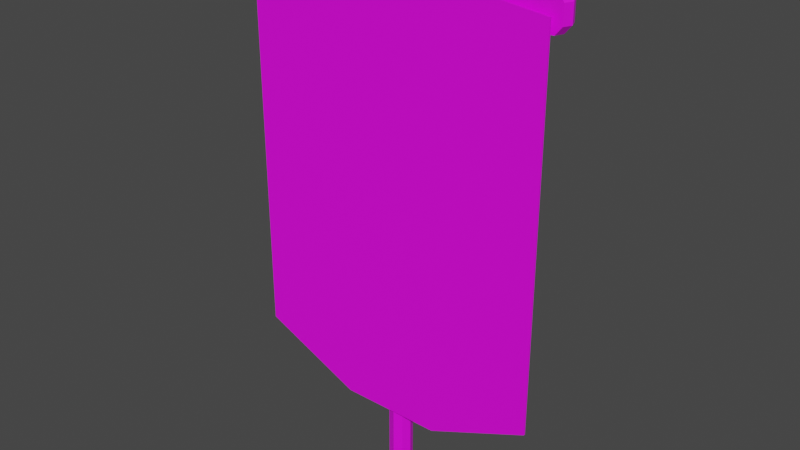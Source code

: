 # Source: miniboss_banner.blend  (saved by Blender 4.0.36; exported with 4.5.12 LTS)
import bpy
from mathutils import Matrix  # noqa: F401  (used for matrix-valued properties, if any)

bpy.ops.wm.read_factory_settings(use_empty=True)
scene = bpy.context.scene
scene.name = 'Scene'

# ---- collections
col_collection = bpy.data.collections.new('Collection'); scene.collection.children.link(col_collection)

# ---- images (referenced by path relative to the original .blend; pixels are not part of the script)
import os
ASSET_DIR = os.environ.get("B2B_ASSET_DIR", "")  # directory of the original .blend (textures are referenced by path, not embedded)
HERE = os.path.dirname(os.path.abspath(__file__))  # packed textures are extracted next to this script under _unpacked/

def load_image(name, relpath, width, height, colorspace="sRGB"):
    """Load a texture the original file referenced (path relative to the .blend, or extracted next to this script)."""
    p = next((c for c in (os.path.join(HERE, relpath), os.path.join(ASSET_DIR, relpath)) if relpath and os.path.exists(c)), "")
    if p:
        img = bpy.data.images.load(p, check_existing=True)
        img.name = name
    else:  # same state as the original file: an image datablock whose file is absent (Cycles renders it pink)
        img = bpy.data.images.new(name, width, height)
        img.source = "FILE"
        img.filepath = "//" + (relpath or name)
    img.colorspace_settings.name = colorspace
    return img
img_base_palette_png = load_image('base_palette.png', 'base_palette.png', 1024, 1024, 'sRGB')

# ---- materials (node trees are filled in below, after node groups)
mat_basepalette = bpy.data.materials.new('BasePalette')
mat_basepalette.alpha_threshold = 0.0
mat_basepalette.use_transparent_shadow = False
mat_basepalette.roughness = 0.5
mat_basepalette.line_color = (0.0, 0.0, 0.0, 1.0)

# ---- material node trees
mat_basepalette.use_nodes = True; mat_basepalette.node_tree.nodes.clear()
_N = mat_basepalette.node_tree.nodes; _L = mat_basepalette.node_tree.links
n0 = _N.new('ShaderNodeOutputMaterial'); n0.name = 'Material Output'; n0.location = (300, 300)
n1 = _N.new('ShaderNodeBsdfPrincipled'); n1.name = 'Principled BSDF'; n1.location = (10, 300)
n1.distribution = 'GGX'
n1.subsurface_method = 'RANDOM_WALK_SKIN'
n1.inputs[3].default_value = 1.45
n1.inputs[27].default_value = (0.0, 0.0, 0.0, 1.0)
n1.inputs[28].default_value = 1.0
n2 = _N.new('ShaderNodeTexImage'); n2.name = 'Image Texture'; n2.location = (-464, 137)
n2.image = img_base_palette_png
_L.new(n1.outputs[0], n0.inputs[0])
_L.new(n2.outputs[0], n1.inputs[0])
n0.is_active_output = True

# ---- world
world_world = bpy.data.worlds.new('World'); scene.world = world_world
world_world.use_nodes = True; world_world.node_tree.nodes.clear()
_N = world_world.node_tree.nodes; _L = world_world.node_tree.links
n0 = _N.new('ShaderNodeOutputWorld'); n0.name = 'World Output'; n0.location = (300, 300)
n1 = _N.new('ShaderNodeBackground'); n1.name = 'Background'; n1.location = (10, 300)
n1.inputs[0].default_value = (0.05088, 0.05088, 0.05088, 1.0)
_L.new(n1.outputs[0], n0.inputs[0])
n0.is_active_output = True
world_world.color = (0.05088, 0.05088, 0.05088)
world_world.use_sun_shadow = False
world_world.sun_shadow_jitter_overblur = 0.0

# ---- meshes
me_cylinder = bpy.data.meshes.new('Cylinder')
me_cylinder.from_pydata([(-0.0349, -0.02618, -3.785e-05), (0.03492, -0.02618, -3.785e-05), (-0.0349, 0.04363, -3.785e-05), (0.03492, 0.04363, -3.785e-05), (-0.04936, 0.008723, -3.785e-05), (9.01e-06, -0.04064, -3.785e-05), (0.04938, 0.008723, -3.785e-05), (9.01e-06, 0.05809, -3.785e-05), (9.013e-06, 0.008723, -3.785e-05), (-0.04936, 0.008723, 2.165), (-0.0349, -0.02618, 2.165), (9.01e-06, -0.04064, 2.165), (0.03492, -0.02618, 2.165), (0.04938, 0.008723, 2.165), (0.03492, 0.04363, 2.165), (9.01e-06, 0.05809, 2.165), (-0.0349, 0.04363, 2.165), (-0.2579, 0.008723, 2.209), (9.01e-06, 0.05809, 2.012), (9.01e-06, 0.05809, 2.098), (0.03492, 0.04363, 2.098), (0.03492, 0.04363, 2.012), (9.01e-06, -0.04064, 2.012), (9.01e-06, -0.04064, 2.098), (-0.0349, -0.02618, 2.098), (-0.0349, -0.02618, 2.012), (-0.0349, 0.04363, 2.012), (-0.0349, 0.04363, 2.098), (0.03492, -0.02618, 2.012), (0.03492, -0.02618, 2.098), (0.04938, 0.008723, 2.012), (0.04938, 0.008723, 2.098), (-0.04936, 0.008723, 2.012), (-0.04936, 0.008723, 2.098), (0.5525, 0.04363, 2.098), (0.5525, 0.04363, 2.012), (-0.5525, -0.02618, 2.098), (-0.5525, -0.02618, 2.012), (-0.5525, 0.04363, 2.012), (-0.5525, 0.04363, 2.098), (0.5525, -0.02618, 2.012), (0.5525, -0.02618, 2.098), (-0.567, 0.008723, 2.012), (-0.567, 0.008723, 2.098), (0.567, 0.008723, 2.012), (0.567, 0.008723, 2.098), (0.5732, 0.04363, 2.126), (0.5732, 0.04363, 1.984), (-0.5731, 0.04363, 1.984), (-0.5731, 0.04363, 2.126), (-0.5876, 0.008723, 1.984), (-0.5876, 0.008723, 2.126), (0.5876, 0.008723, 1.984), (0.5876, 0.008723, 2.126), (0.644, 0.04363, 2.126), (0.644, 0.04363, 1.984), (-0.6439, 0.04363, 1.984), (-0.6439, 0.04363, 2.126), (-0.6584, 0.008723, 1.984), (-0.6584, 0.008723, 2.126), (0.6584, 0.008723, 1.984), (0.6584, 0.008723, 2.126), (0.672, 0.04266, 2.093), (0.672, 0.04266, 2.017), (-0.672, -0.02522, 2.093), (-0.672, -0.02522, 2.017), (-0.672, 0.04266, 2.017), (-0.672, 0.04266, 2.093), (0.672, -0.02522, 2.017), (0.672, -0.02522, 2.093), (-0.686, 0.008723, 2.017), (-0.686, 0.008723, 2.093), (0.686, 0.008723, 2.017), (0.686, 0.008723, 2.093), (-0.2579, 0.008723, 2.173), (-0.2109, -0.02618, 2.173), (9.006e-06, -0.04064, 2.173), (0.211, -0.02618, 2.173), (0.2579, 0.008723, 2.173), (0.211, 0.04363, 2.173), (9.006e-06, 0.05809, 2.173), (-0.2109, 0.04363, 2.173), (-0.09741, 0.008723, 2.209), (-0.1824, -0.02618, 2.209), (9.006e-06, -0.04064, 2.209), (0.1824, -0.02618, 2.209), (0.2579, 0.008723, 2.209), (0.1824, 0.04363, 2.209), (9.006e-06, 0.05809, 2.209), (-0.1824, 0.04363, 2.209), (-0.06888, -0.02618, 2.209), (0.06889, -0.02618, 2.209), (0.09743, 0.008723, 2.209), (0.06889, 0.04363, 2.209), (-0.06888, 0.04363, 2.209), (9.013e-06, 0.008723, 2.209), (-0.5731, -0.02618, 2.126), (-0.5731, -0.02618, 1.984), (0.5732, -0.02618, 1.984), (0.5732, -0.02618, 2.126), (-0.6439, -0.02618, 2.126), (-0.6439, -0.02618, 1.984), (0.644, -0.02618, 1.984), (0.644, -0.02618, 2.126), (-0.6584, -0.04892, 0.4631), (-0.6584, -0.04892, 2.05), (0.644, -0.04892, 2.05), (0.644, -0.04892, 0.4631), (-0.6584, -0.05625, 2.05), (0.644, -0.05625, 2.05), (-0.6584, -0.05625, 0.4631), (0.644, -0.05625, 0.4631), (0.2098, -0.04892, 0.2706), (-0.2243, -0.04892, 0.2706), (0.2098, -0.05625, 0.2706), (-0.2243, -0.05625, 0.2706), (-0.2243, -0.04892, 2.098), (0.2098, -0.04892, 2.098), (-0.2243, -0.05625, 2.098), (0.2098, -0.05625, 2.098)], [], [(8, 7, 3, 6), (4, 2, 7, 8), (0, 4, 8, 5), (5, 8, 6, 1), (10, 11, 76, 75), (14, 15, 80, 79), (9, 10, 75, 74), (13, 14, 79, 78), (20, 19, 15, 14), (24, 23, 11, 10), (19, 27, 16, 15), (23, 29, 12, 11), (29, 31, 13, 12), (27, 33, 9, 16), (31, 20, 14, 13), (33, 24, 10, 9), (4, 0, 25, 32), (28, 30, 21, 35, 44, 40), (6, 3, 21, 30), (2, 4, 32, 26), (27, 26, 38, 39), (1, 6, 30, 28), (44, 35, 47, 52), (5, 1, 28, 22), (22, 28, 29, 23), (7, 2, 26, 18), (18, 26, 27, 19), (0, 5, 22, 25), (25, 22, 23, 24), (3, 7, 18, 21), (21, 18, 19, 20), (20, 31, 45, 34), (31, 29, 41, 45), (21, 20, 34, 35), (24, 33, 43, 36), (25, 24, 36, 37), (33, 27, 39, 43), (29, 28, 40, 41), (52, 47, 55, 60), (51, 49, 57, 59), (40, 44, 52, 98), (35, 34, 46, 47), (34, 45, 53, 46), (42, 37, 97, 50), (45, 41, 99, 53), (38, 42, 50, 48), (36, 43, 51, 96), (39, 38, 48, 49), (43, 39, 49, 51), (59, 57, 67, 71), (57, 56, 66, 67), (98, 52, 60, 102), (47, 46, 54, 55), (46, 53, 61, 54), (50, 97, 101, 58), (53, 99, 103, 61), (48, 50, 58, 56), (96, 51, 59, 100), (49, 48, 56, 57), (70, 65, 64, 71, 67, 66), (72, 63, 62, 73, 69, 68), (60, 55, 63, 72), (102, 60, 72, 68), (55, 54, 62, 63), (54, 61, 73, 62), (58, 101, 65, 70), (61, 103, 69, 73), (56, 58, 70, 66), (100, 59, 71, 64), (74, 75, 83, 17), (78, 79, 87, 86), (81, 74, 17, 89), (77, 78, 86, 85), (15, 16, 81, 80), (11, 12, 77, 76), (12, 13, 78, 77), (16, 9, 74, 81), (85, 86, 92, 91), (84, 85, 91), (88, 89, 94), (83, 84, 90), (79, 80, 88, 87), (75, 76, 84, 83), (80, 81, 89, 88), (76, 77, 85, 84), (95, 92, 93, 88), (82, 95, 88, 94), (90, 84, 95, 82), (84, 91, 92, 95), (89, 17, 82, 94), (86, 87, 93, 92), (17, 83, 90, 82), (87, 88, 93), (26, 32, 25, 37, 42, 38), (107, 112, 113, 104, 105, 116, 117, 106), (37, 36, 96, 100, 64, 65, 101, 97), (41, 40, 98, 102, 68, 69, 103, 99), (111, 109, 119, 118, 108, 110, 115, 114), (105, 104, 110, 108), (112, 107, 111, 114), (116, 105, 108, 118), (107, 106, 109, 111), (104, 113, 115, 110), (113, 112, 114, 115), (106, 117, 119, 109), (117, 116, 118, 119)])
_uv = me_cylinder.uv_layers.new(name='UVMap')
_uv.uv.foreach_set('vector', [0.4705, 0.7412, 0.4705, 0.7412, 0.4705, 0.7412, 0.4705, 0.7412, 0.4705, 0.7412, 0.4705, 0.7412, 0.4705, 0.7412, 0.4705, 0.7412, 0.4705, 0.7412, 0.4705, 0.7412, 0.4705, 0.7412, 0.4705, 0.7412, 0.4705, 0.7412, 0.4705, 0.7412, 0.4705, 0.7412, 0.4705, 0.7412, 0.4705, 0.7412, 0.4705, 0.7412, 0.4705, 0.7412, 0.4705, 0.7412, 0.4705, 0.7412, 0.4705, 0.7412, 0.4705, 0.7412, 0.4705, 0.7412, 0.4705, 0.7412, 0.4705, 0.7412, 0.4705, 0.7412, 0.4705, 0.7412, 0.4705, 0.7412, 0.4705, 0.7412, 0.4705, 0.7412, 0.4705, 0.7412, 0.4705, 0.7412, 0.4705, 0.7412, 0.4705, 0.7412, 0.4705, 0.7412, 0.4705, 0.7412, 0.4705, 0.7412, 0.4705, 0.7412, 0.4705, 0.7412, 0.4705, 0.7412, 0.4705, 0.7412, 0.4705, 0.7412, 0.4705, 0.7412, 0.4705, 0.7412, 0.4705, 0.7412, 0.4705, 0.7412, 0.4705, 0.7412, 0.4705, 0.7412, 0.4705, 0.7412, 0.4705, 0.7412, 0.4705, 0.7412, 0.4705, 0.7412, 0.4705, 0.7412, 0.4705, 0.7412, 0.4705, 0.7412, 0.4705, 0.7412, 0.4705, 0.7412, 0.4705, 0.7412, 0.4705, 0.7412, 0.4705, 0.7412, 0.4705, 0.7412, 0.4705, 0.7412, 0.4705, 0.7412, 0.4705, 0.7412, 0.4705, 0.7412, 0.4705, 0.7412, 0.4705, 0.7412, 0.4705, 0.7412, 0.4705, 0.7412, 0.4705, 0.7412, 0.4705, 0.7412, 0.4705, 0.7412, 0.4705, 0.7412, 0.4705, 0.7412, 0.4705, 0.7412, 0.4705, 0.7412, 0.4705, 0.7412, 0.4705, 0.7412, 0.4705, 0.7412, 0.4705, 0.7412, 0.4705, 0.7412, 0.4705, 0.7412, 0.4705, 0.7412, 0.4705, 0.7412, 0.4705, 0.7412, 0.4705, 0.7412, 0.4705, 0.7412, 0.4705, 0.7412, 0.4705, 0.7412, 0.4705, 0.7412, 0.4705, 0.7412, 0.4705, 0.7412, 0.4705, 0.7412, 0.4705, 0.7412, 0.4705, 0.7412, 0.4705, 0.7412, 0.4705, 0.7412, 0.4705, 0.7412, 0.4705, 0.7412, 0.4705, 0.7412, 0.4705, 0.7412, 0.4705, 0.7412, 0.4705, 0.7412, 0.4705, 0.7412, 0.4705, 0.7412, 0.4705, 0.7412, 0.4705, 0.7412, 0.4705, 0.7412, 0.4705, 0.7412, 0.4705, 0.7412, 0.4705, 0.7412, 0.4705, 0.7412, 0.4705, 0.7412, 0.4705, 0.7412, 0.4705, 0.7412, 0.4705, 0.7412, 0.4705, 0.7412, 0.4705, 0.7412, 0.4705, 0.7412, 0.4705, 0.7412, 0.4705, 0.7412, 0.4705, 0.7412, 0.4705, 0.7412, 0.4705, 0.7412, 0.4705, 0.7412, 0.4705, 0.7412, 0.4705, 0.7412, 0.4705, 0.7412, 0.4705, 0.7412, 0.4705, 0.7412, 0.4705, 0.7412, 0.4705, 0.7412, 0.4705, 0.7412, 0.4705, 0.7412, 0.4705, 0.7412, 0.4705, 0.7412, 0.4705, 0.7412, 0.4705, 0.7412, 0.4705, 0.7412, 0.4705, 0.7412, 0.4705, 0.7412, 0.4705, 0.7412, 0.4705, 0.7412, 0.4705, 0.7412, 0.4705, 0.7412, 0.4705, 0.7412, 0.4705, 0.7412, 0.4705, 0.7412, 0.4705, 0.7412, 0.4705, 0.7412, 0.4705, 0.7412, 0.4705, 0.7412, 0.4705, 0.7412, 0.4705, 0.7412, 0.4705, 0.7412, 0.4705, 0.7412, 0.4705, 0.7412, 0.4705, 0.7412, 0.4705, 0.7412, 0.4705, 0.7412, 0.4705, 0.7412, 0.4705, 0.7412, 0.4705, 0.7412, 0.4705, 0.7412, 0.4705, 0.7412, 0.4705, 0.7412, 0.4705, 0.7412, 0.4705, 0.7412, 0.4705, 0.7412, 0.4705, 0.7412, 0.4705, 0.7412, 0.4705, 0.7412, 0.4705, 0.7412, 0.4705, 0.7412, 0.4705, 0.7412, 0.4705, 0.7412, 0.4705, 0.7412, 0.4705, 0.7412, 0.4705, 0.7412, 0.4705, 0.7412, 0.4705, 0.7412, 0.4705, 0.7412, 0.4705, 0.7412, 0.4705, 0.7412, 0.4705, 0.7412, 0.4705, 0.7412, 0.4705, 0.7412, 0.4705, 0.7412, 0.4705, 0.7412, 0.4705, 0.7412, 0.4705, 0.7412, 0.4705, 0.7412, 0.4705, 0.7412, 0.4705, 0.7412, 0.4705, 0.7412, 0.4705, 0.7412, 0.4705, 0.7412, 0.4705, 0.7412, 0.4705, 0.7412, 0.4705, 0.7412, 0.4705, 0.7412, 0.4705, 0.7412, 0.4705, 0.7412, 0.4705, 0.7412, 0.4705, 0.7412, 0.4705, 0.7412, 0.4705, 0.7412, 0.4705, 0.7412, 0.4705, 0.7412, 0.4705, 0.7412, 0.4705, 0.7412, 0.4705, 0.7412, 0.4705, 0.7412, 0.4705, 0.7412, 0.4705, 0.7412, 0.4705, 0.7412, 0.4705, 0.7412, 0.4705, 0.7412, 0.4705, 0.7412, 0.4705, 0.7412, 0.4705, 0.7412, 0.4705, 0.7412, 0.4705, 0.7412, 0.4705, 0.7412, 0.4705, 0.7412, 0.4705, 0.7412, 0.4705, 0.7412, 0.4705, 0.7412, 0.4705, 0.7412, 0.4705, 0.7412, 0.4705, 0.7412, 0.4705, 0.7412, 0.4705, 0.7412, 0.4705, 0.7412, 0.4705, 0.7412, 0.4705, 0.7412, 0.4705, 0.7412, 0.4705, 0.7412, 0.4705, 0.7412, 0.4705, 0.7412, 0.4705, 0.7412, 0.4705, 0.7412, 0.4705, 0.7412, 0.4705, 0.7412, 0.4705, 0.7412, 0.4705, 0.7412, 0.4705, 0.7412, 0.4705, 0.7412, 0.4705, 0.7412, 0.4705, 0.7412, 0.4705, 0.7412, 0.4705, 0.7412, 0.4705, 0.7412, 0.4705, 0.7412, 0.4705, 0.7412, 0.4705, 0.7412, 0.4705, 0.7412, 0.4705, 0.7412, 0.4705, 0.7412, 0.4705, 0.7412, 0.4705, 0.7412, 0.4705, 0.7412, 0.4705, 0.7412, 0.4705, 0.7412, 0.4705, 0.7412, 0.4705, 0.7412, 0.4705, 0.7412, 0.4705, 0.7412, 0.4705, 0.7412, 0.4705, 0.7412, 0.4705, 0.7412, 0.4705, 0.7412, 0.4705, 0.7412, 0.4705, 0.7412, 0.4705, 0.7412, 0.4705, 0.7412, 0.4705, 0.7412, 0.4705, 0.7412, 0.4705, 0.7412, 0.4705, 0.7412, 0.4705, 0.7412, 0.4705, 0.7412, 0.4705, 0.7412, 0.4705, 0.7412, 0.4705, 0.7412, 0.4705, 0.7412, 0.4705, 0.7412, 0.4705, 0.7412, 0.4705, 0.7412, 0.4705, 0.7412, 0.4705, 0.7412, 0.4705, 0.7412, 0.4705, 0.7412, 0.4705, 0.7412, 0.4705, 0.7412, 0.4705, 0.7412, 0.4705, 0.7412, 0.4705, 0.7412, 0.4705, 0.7412, 0.4705, 0.7412, 0.4705, 0.7412, 0.4705, 0.7412, 0.4705, 0.7412, 0.4705, 0.7412, 0.4705, 0.7412, 0.4705, 0.7412, 0.4705, 0.7412, 0.4705, 0.7412, 0.4705, 0.7412, 0.4705, 0.7412, 0.4705, 0.7412, 0.4705, 0.7412, 0.4705, 0.7412, 0.4705, 0.7412, 0.4705, 0.7412, 0.4705, 0.7412, 0.4705, 0.7412, 0.4705, 0.7412, 0.4705, 0.7412, 0.4705, 0.7412, 0.4705, 0.7412, 0.4705, 0.7412, 0.4705, 0.7412, 0.4705, 0.7412, 0.4705, 0.7412, 0.4705, 0.7412, 0.4705, 0.7412, 0.4705, 0.7412, 0.4705, 0.7412, 0.4705, 0.7412, 0.4705, 0.7412, 0.4705, 0.7412, 0.4705, 0.7412, 0.4705, 0.7412, 0.4705, 0.7412, 0.4705, 0.7412, 0.4705, 0.7412, 0.4705, 0.7412, 0.4705, 0.7412, 0.4705, 0.7412, 0.4705, 0.7412, 0.4705, 0.7412, 0.4705, 0.7412, 0.4705, 0.7412, 0.4705, 0.7412, 0.4705, 0.7412, 0.4705, 0.7412, 0.4705, 0.7412, 0.4705, 0.7412, 0.4705, 0.7412, 0.4705, 0.7412, 0.4705, 0.7412, 0.4705, 0.7412, 0.4705, 0.7412, 0.4705, 0.7412, 0.4705, 0.7412, 0.4705, 0.7412, 0.4705, 0.7412, 0.4705, 0.7412, 0.4705, 0.7412, 0.4705, 0.7412, 0.4705, 0.7412, 0.4705, 0.7412, 0.4705, 0.7412, 0.4705, 0.7412, 0.4705, 0.7412, 0.4705, 0.7412, 0.4705, 0.7412, 0.4705, 0.7412, 0.4705, 0.7412, 0.4705, 0.7412, 0.4705, 0.7412, 0.4705, 0.7412, 0.4705, 0.7412, 0.4705, 0.7412, 0.4705, 0.7412, 0.4705, 0.7412, 0.4705, 0.7412, 0.4705, 0.7412, 0.02015, 0.9946, 0.02015, 0.9946, 0.02015, 0.9946, 0.02015, 0.9946, 0.02015, 0.9946, 0.02015, 0.9946, 0.02015, 0.9946, 0.02015, 0.9946, 0.4705, 0.7412, 0.4705, 0.7412, 0.4705, 0.7412, 0.4705, 0.7412, 0.4705, 0.7412, 0.4705, 0.7412, 0.4705, 0.7412, 0.4705, 0.7412, 0.4705, 0.7412, 0.4705, 0.7412, 0.4705, 0.7412, 0.4705, 0.7412, 0.4705, 0.7412, 0.4705, 0.7412, 0.4705, 0.7412, 0.4705, 0.7412, 0.02015, 0.9946, 0.02015, 0.9946, 0.02015, 0.9946, 0.02015, 0.9946, 0.02015, 0.9946, 0.02015, 0.9946, 0.02015, 0.9946, 0.02015, 0.9946, 0.02015, 0.9946, 0.02015, 0.9946, 0.02015, 0.9946, 0.02015, 0.9946, 0.02015, 0.9946, 0.02015, 0.9946, 0.02015, 0.9946, 0.02015, 0.9946, 0.02015, 0.9946, 0.02015, 0.9946, 0.02015, 0.9946, 0.02015, 0.9946, 0.02015, 0.9946, 0.02015, 0.9946, 0.02015, 0.9946, 0.02015, 0.9946, 0.02015, 0.9946, 0.02015, 0.9946, 0.02015, 0.9946, 0.02015, 0.9946, 0.02015, 0.9946, 0.02015, 0.9946, 0.02015, 0.9946, 0.02015, 0.9946, 0.02015, 0.9946, 0.02015, 0.9946, 0.02015, 0.9946, 0.02015, 0.9946, 0.02015, 0.9946, 0.02015, 0.9946, 0.02015, 0.9946, 0.02015, 0.9946])
me_cylinder.materials.append(mat_basepalette)
me_cylinder.update()

# ---- objects
ob_minibossbanner = bpy.data.objects.new('MinibossBanner', me_cylinder)

# ---- transforms, parenting, visibility, modifiers, constraints
ob_minibossbanner.location = (0.0, 0.0, 0.0)

# ---- collection membership
col_collection.objects.link(ob_minibossbanner)

# ---- scene / render settings (as saved in the file)
scene.frame_start = 1; scene.frame_end = 250; scene.frame_set(18)
scene.render.engine = 'BLENDER_EEVEE_NEXT'
scene.cycles.sampling_pattern = 'TABULATED_SOBOL'
scene.view_settings.view_transform = 'Filmic'
bpy.context.view_layer.update()

# ---- added for rendering (the .blend has no active camera and no usable light): camera, sun
cam_auto = bpy.data.cameras.new('AutoCamera')
cam_auto.lens = 50.0
cam_auto.sensor_width = 36.0
cam_auto.clip_end = 1000.0
ob_auto_camera = bpy.data.objects.new('AutoCamera', cam_auto)
scene.collection.objects.link(ob_auto_camera)
ob_auto_camera.location = (2.40804, -2.88871, 3.03071)
ob_auto_camera.rotation_euler = (1.09748, -7.21219e-08, 0.694738)
scene.camera = ob_auto_camera
light_auto_sun = bpy.data.lights.new('AutoSun', 'SUN')
light_auto_sun.energy = 3.0
light_auto_sun.angle = 0.0523599
ob_auto_sun = bpy.data.objects.new('AutoSun', light_auto_sun)
scene.collection.objects.link(ob_auto_sun)
ob_auto_sun.rotation_euler = (0.872665, 0.174533, 0.523599)
bpy.context.view_layer.update()
